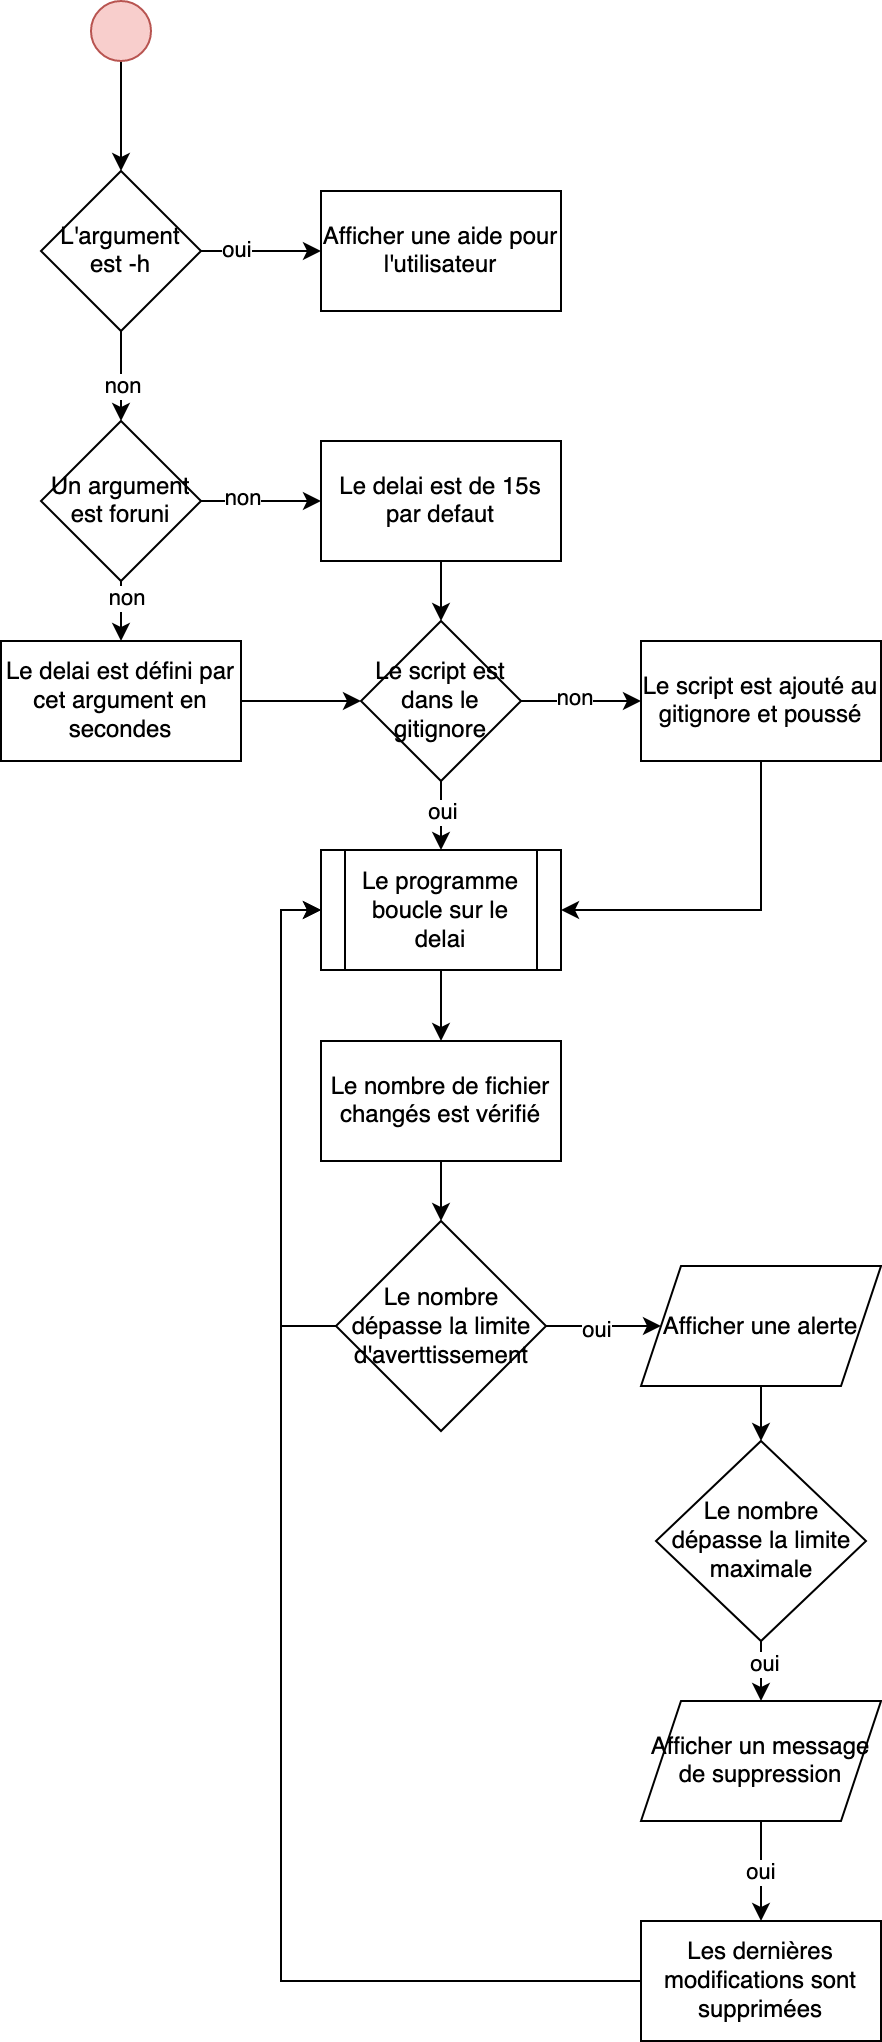

The diagram above was exported from draw.io. Its source (the exported page's mxGraphModel, read from the mxfile embedded in the PNG):
<mxGraphModel dx="1306" dy="764" grid="1" gridSize="10" guides="1" tooltips="1" connect="1" arrows="1" fold="1" page="1" pageScale="1" pageWidth="827" pageHeight="1169" math="0" shadow="0">
  <root>
    <mxCell id="0" />
    <mxCell id="1" parent="0" />
    <mxCell id="eiX-QprkQsA2OpAfsKcL-4" value="" style="edgeStyle=orthogonalEdgeStyle;rounded=0;orthogonalLoop=1;jettySize=auto;html=1;" edge="1" parent="1" source="eiX-QprkQsA2OpAfsKcL-2" target="eiX-QprkQsA2OpAfsKcL-3">
      <mxGeometry relative="1" as="geometry" />
    </mxCell>
    <mxCell id="eiX-QprkQsA2OpAfsKcL-2" value="" style="ellipse;whiteSpace=wrap;html=1;aspect=fixed;fillColor=#f8cecc;strokeColor=#b85450;" vertex="1" parent="1">
      <mxGeometry x="300" y="100" width="30" height="30" as="geometry" />
    </mxCell>
    <mxCell id="eiX-QprkQsA2OpAfsKcL-6" value="" style="edgeStyle=orthogonalEdgeStyle;rounded=0;orthogonalLoop=1;jettySize=auto;html=1;" edge="1" parent="1" source="eiX-QprkQsA2OpAfsKcL-3" target="eiX-QprkQsA2OpAfsKcL-5">
      <mxGeometry relative="1" as="geometry" />
    </mxCell>
    <mxCell id="eiX-QprkQsA2OpAfsKcL-24" value="oui" style="edgeLabel;html=1;align=center;verticalAlign=middle;resizable=0;points=[];" vertex="1" connectable="0" parent="eiX-QprkQsA2OpAfsKcL-6">
      <mxGeometry x="-0.4333" y="1" relative="1" as="geometry">
        <mxPoint as="offset" />
      </mxGeometry>
    </mxCell>
    <mxCell id="eiX-QprkQsA2OpAfsKcL-8" value="" style="edgeStyle=orthogonalEdgeStyle;rounded=0;orthogonalLoop=1;jettySize=auto;html=1;" edge="1" parent="1" source="eiX-QprkQsA2OpAfsKcL-3" target="eiX-QprkQsA2OpAfsKcL-7">
      <mxGeometry relative="1" as="geometry" />
    </mxCell>
    <mxCell id="eiX-QprkQsA2OpAfsKcL-25" value="non" style="edgeLabel;html=1;align=center;verticalAlign=middle;resizable=0;points=[];" vertex="1" connectable="0" parent="eiX-QprkQsA2OpAfsKcL-8">
      <mxGeometry x="0.2" relative="1" as="geometry">
        <mxPoint as="offset" />
      </mxGeometry>
    </mxCell>
    <mxCell id="eiX-QprkQsA2OpAfsKcL-3" value="L'argument est -h" style="rhombus;whiteSpace=wrap;html=1;" vertex="1" parent="1">
      <mxGeometry x="275" y="185" width="80" height="80" as="geometry" />
    </mxCell>
    <mxCell id="eiX-QprkQsA2OpAfsKcL-5" value="Afficher une aide pour l'utilisateur" style="whiteSpace=wrap;html=1;" vertex="1" parent="1">
      <mxGeometry x="415" y="195" width="120" height="60" as="geometry" />
    </mxCell>
    <mxCell id="eiX-QprkQsA2OpAfsKcL-10" value="" style="edgeStyle=orthogonalEdgeStyle;rounded=0;orthogonalLoop=1;jettySize=auto;html=1;" edge="1" parent="1" source="eiX-QprkQsA2OpAfsKcL-7" target="eiX-QprkQsA2OpAfsKcL-9">
      <mxGeometry relative="1" as="geometry" />
    </mxCell>
    <mxCell id="eiX-QprkQsA2OpAfsKcL-26" value="non" style="edgeLabel;html=1;align=center;verticalAlign=middle;resizable=0;points=[];" vertex="1" connectable="0" parent="eiX-QprkQsA2OpAfsKcL-10">
      <mxGeometry x="-0.68" y="2" relative="1" as="geometry">
        <mxPoint as="offset" />
      </mxGeometry>
    </mxCell>
    <mxCell id="eiX-QprkQsA2OpAfsKcL-12" value="" style="edgeStyle=orthogonalEdgeStyle;rounded=0;orthogonalLoop=1;jettySize=auto;html=1;" edge="1" parent="1" source="eiX-QprkQsA2OpAfsKcL-7" target="eiX-QprkQsA2OpAfsKcL-11">
      <mxGeometry relative="1" as="geometry" />
    </mxCell>
    <mxCell id="eiX-QprkQsA2OpAfsKcL-23" value="non" style="edgeLabel;html=1;align=center;verticalAlign=middle;resizable=0;points=[];" vertex="1" connectable="0" parent="eiX-QprkQsA2OpAfsKcL-12">
      <mxGeometry x="-0.3333" y="2" relative="1" as="geometry">
        <mxPoint as="offset" />
      </mxGeometry>
    </mxCell>
    <mxCell id="eiX-QprkQsA2OpAfsKcL-7" value="Un argument est foruni" style="rhombus;whiteSpace=wrap;html=1;" vertex="1" parent="1">
      <mxGeometry x="275" y="310" width="80" height="80" as="geometry" />
    </mxCell>
    <mxCell id="eiX-QprkQsA2OpAfsKcL-16" value="" style="edgeStyle=orthogonalEdgeStyle;rounded=0;orthogonalLoop=1;jettySize=auto;html=1;" edge="1" parent="1" source="eiX-QprkQsA2OpAfsKcL-9" target="eiX-QprkQsA2OpAfsKcL-15">
      <mxGeometry relative="1" as="geometry" />
    </mxCell>
    <mxCell id="eiX-QprkQsA2OpAfsKcL-9" value="Le delai est défini par cet argument en secondes" style="whiteSpace=wrap;html=1;" vertex="1" parent="1">
      <mxGeometry x="255" y="420" width="120" height="60" as="geometry" />
    </mxCell>
    <mxCell id="eiX-QprkQsA2OpAfsKcL-18" value="" style="edgeStyle=orthogonalEdgeStyle;rounded=0;orthogonalLoop=1;jettySize=auto;html=1;" edge="1" parent="1" source="eiX-QprkQsA2OpAfsKcL-11" target="eiX-QprkQsA2OpAfsKcL-15">
      <mxGeometry relative="1" as="geometry" />
    </mxCell>
    <mxCell id="eiX-QprkQsA2OpAfsKcL-11" value="Le delai est de 15s par defaut" style="whiteSpace=wrap;html=1;" vertex="1" parent="1">
      <mxGeometry x="415" y="320" width="120" height="60" as="geometry" />
    </mxCell>
    <mxCell id="eiX-QprkQsA2OpAfsKcL-20" value="" style="edgeStyle=orthogonalEdgeStyle;rounded=0;orthogonalLoop=1;jettySize=auto;html=1;" edge="1" parent="1" source="eiX-QprkQsA2OpAfsKcL-15" target="eiX-QprkQsA2OpAfsKcL-19">
      <mxGeometry relative="1" as="geometry" />
    </mxCell>
    <mxCell id="eiX-QprkQsA2OpAfsKcL-28" value="non" style="edgeLabel;html=1;align=center;verticalAlign=middle;resizable=0;points=[];" vertex="1" connectable="0" parent="eiX-QprkQsA2OpAfsKcL-20">
      <mxGeometry x="-0.1333" y="2" relative="1" as="geometry">
        <mxPoint as="offset" />
      </mxGeometry>
    </mxCell>
    <mxCell id="eiX-QprkQsA2OpAfsKcL-30" value="" style="edgeStyle=orthogonalEdgeStyle;rounded=0;orthogonalLoop=1;jettySize=auto;html=1;" edge="1" parent="1" source="eiX-QprkQsA2OpAfsKcL-15" target="eiX-QprkQsA2OpAfsKcL-29">
      <mxGeometry relative="1" as="geometry" />
    </mxCell>
    <mxCell id="eiX-QprkQsA2OpAfsKcL-31" value="oui" style="edgeLabel;html=1;align=center;verticalAlign=middle;resizable=0;points=[];" vertex="1" connectable="0" parent="eiX-QprkQsA2OpAfsKcL-30">
      <mxGeometry x="0.1429" relative="1" as="geometry">
        <mxPoint as="offset" />
      </mxGeometry>
    </mxCell>
    <mxCell id="eiX-QprkQsA2OpAfsKcL-15" value="Le script est dans le gitignore" style="rhombus;whiteSpace=wrap;html=1;" vertex="1" parent="1">
      <mxGeometry x="435" y="410" width="80" height="80" as="geometry" />
    </mxCell>
    <mxCell id="eiX-QprkQsA2OpAfsKcL-32" style="edgeStyle=orthogonalEdgeStyle;rounded=0;orthogonalLoop=1;jettySize=auto;html=1;entryX=1;entryY=0.5;entryDx=0;entryDy=0;" edge="1" parent="1" source="eiX-QprkQsA2OpAfsKcL-19" target="eiX-QprkQsA2OpAfsKcL-29">
      <mxGeometry relative="1" as="geometry">
        <Array as="points">
          <mxPoint x="635" y="555" />
        </Array>
      </mxGeometry>
    </mxCell>
    <mxCell id="eiX-QprkQsA2OpAfsKcL-19" value="Le script est ajouté au gitignore et poussé" style="whiteSpace=wrap;html=1;" vertex="1" parent="1">
      <mxGeometry x="575" y="420" width="120" height="60" as="geometry" />
    </mxCell>
    <mxCell id="eiX-QprkQsA2OpAfsKcL-34" value="" style="edgeStyle=orthogonalEdgeStyle;rounded=0;orthogonalLoop=1;jettySize=auto;html=1;" edge="1" parent="1" source="eiX-QprkQsA2OpAfsKcL-29" target="eiX-QprkQsA2OpAfsKcL-33">
      <mxGeometry relative="1" as="geometry" />
    </mxCell>
    <mxCell id="eiX-QprkQsA2OpAfsKcL-29" value="Le programme boucle sur le delai" style="shape=process;whiteSpace=wrap;html=1;backgroundOutline=1;" vertex="1" parent="1">
      <mxGeometry x="415" y="524.5" width="120" height="60" as="geometry" />
    </mxCell>
    <mxCell id="eiX-QprkQsA2OpAfsKcL-36" value="" style="edgeStyle=orthogonalEdgeStyle;rounded=0;orthogonalLoop=1;jettySize=auto;html=1;" edge="1" parent="1" source="eiX-QprkQsA2OpAfsKcL-33" target="eiX-QprkQsA2OpAfsKcL-35">
      <mxGeometry relative="1" as="geometry" />
    </mxCell>
    <mxCell id="eiX-QprkQsA2OpAfsKcL-33" value="Le nombre de fichier changés est vérifié" style="whiteSpace=wrap;html=1;" vertex="1" parent="1">
      <mxGeometry x="415" y="620" width="120" height="60" as="geometry" />
    </mxCell>
    <mxCell id="eiX-QprkQsA2OpAfsKcL-38" value="" style="edgeStyle=orthogonalEdgeStyle;rounded=0;orthogonalLoop=1;jettySize=auto;html=1;" edge="1" parent="1" source="eiX-QprkQsA2OpAfsKcL-35" target="eiX-QprkQsA2OpAfsKcL-37">
      <mxGeometry relative="1" as="geometry" />
    </mxCell>
    <mxCell id="eiX-QprkQsA2OpAfsKcL-39" value="oui" style="edgeLabel;html=1;align=center;verticalAlign=middle;resizable=0;points=[];" vertex="1" connectable="0" parent="eiX-QprkQsA2OpAfsKcL-38">
      <mxGeometry x="-0.1429" y="-2" relative="1" as="geometry">
        <mxPoint as="offset" />
      </mxGeometry>
    </mxCell>
    <mxCell id="eiX-QprkQsA2OpAfsKcL-42" style="edgeStyle=orthogonalEdgeStyle;rounded=0;orthogonalLoop=1;jettySize=auto;html=1;entryX=0;entryY=0.5;entryDx=0;entryDy=0;" edge="1" parent="1" source="eiX-QprkQsA2OpAfsKcL-35" target="eiX-QprkQsA2OpAfsKcL-29">
      <mxGeometry relative="1" as="geometry">
        <Array as="points">
          <mxPoint x="395" y="763" />
          <mxPoint x="395" y="555" />
        </Array>
      </mxGeometry>
    </mxCell>
    <mxCell id="eiX-QprkQsA2OpAfsKcL-35" value="Le nombre dépasse la limite d'averttissement" style="rhombus;whiteSpace=wrap;html=1;" vertex="1" parent="1">
      <mxGeometry x="422.5" y="710" width="105" height="105" as="geometry" />
    </mxCell>
    <mxCell id="eiX-QprkQsA2OpAfsKcL-44" value="" style="edgeStyle=orthogonalEdgeStyle;rounded=0;orthogonalLoop=1;jettySize=auto;html=1;" edge="1" parent="1" source="eiX-QprkQsA2OpAfsKcL-37" target="eiX-QprkQsA2OpAfsKcL-43">
      <mxGeometry relative="1" as="geometry" />
    </mxCell>
    <mxCell id="eiX-QprkQsA2OpAfsKcL-37" value="Afficher une alerte" style="shape=parallelogram;perimeter=parallelogramPerimeter;whiteSpace=wrap;html=1;fixedSize=1;" vertex="1" parent="1">
      <mxGeometry x="575" y="732.5" width="120" height="60" as="geometry" />
    </mxCell>
    <mxCell id="eiX-QprkQsA2OpAfsKcL-46" value="" style="edgeStyle=orthogonalEdgeStyle;rounded=0;orthogonalLoop=1;jettySize=auto;html=1;" edge="1" parent="1" source="eiX-QprkQsA2OpAfsKcL-43" target="eiX-QprkQsA2OpAfsKcL-45">
      <mxGeometry relative="1" as="geometry" />
    </mxCell>
    <mxCell id="eiX-QprkQsA2OpAfsKcL-51" value="oui" style="edgeLabel;html=1;align=center;verticalAlign=middle;resizable=0;points=[];" vertex="1" connectable="0" parent="eiX-QprkQsA2OpAfsKcL-46">
      <mxGeometry x="0.24" y="1" relative="1" as="geometry">
        <mxPoint as="offset" />
      </mxGeometry>
    </mxCell>
    <mxCell id="eiX-QprkQsA2OpAfsKcL-43" value="Le nombre dépasse la limite maximale" style="rhombus;whiteSpace=wrap;html=1;" vertex="1" parent="1">
      <mxGeometry x="582.5" y="820" width="105" height="100" as="geometry" />
    </mxCell>
    <mxCell id="eiX-QprkQsA2OpAfsKcL-48" value="" style="edgeStyle=orthogonalEdgeStyle;rounded=0;orthogonalLoop=1;jettySize=auto;html=1;" edge="1" parent="1" source="eiX-QprkQsA2OpAfsKcL-45" target="eiX-QprkQsA2OpAfsKcL-47">
      <mxGeometry relative="1" as="geometry" />
    </mxCell>
    <mxCell id="eiX-QprkQsA2OpAfsKcL-50" value="oui" style="edgeLabel;html=1;align=center;verticalAlign=middle;resizable=0;points=[];" vertex="1" connectable="0" parent="eiX-QprkQsA2OpAfsKcL-48">
      <mxGeometry y="-1" relative="1" as="geometry">
        <mxPoint as="offset" />
      </mxGeometry>
    </mxCell>
    <mxCell id="eiX-QprkQsA2OpAfsKcL-45" value="Afficher un message de suppression" style="shape=parallelogram;perimeter=parallelogramPerimeter;whiteSpace=wrap;html=1;fixedSize=1;" vertex="1" parent="1">
      <mxGeometry x="575" y="950" width="120" height="60" as="geometry" />
    </mxCell>
    <mxCell id="eiX-QprkQsA2OpAfsKcL-49" style="edgeStyle=orthogonalEdgeStyle;rounded=0;orthogonalLoop=1;jettySize=auto;html=1;entryX=0;entryY=0.5;entryDx=0;entryDy=0;" edge="1" parent="1" source="eiX-QprkQsA2OpAfsKcL-47" target="eiX-QprkQsA2OpAfsKcL-29">
      <mxGeometry relative="1" as="geometry" />
    </mxCell>
    <mxCell id="eiX-QprkQsA2OpAfsKcL-47" value="Les dernières modifications sont supprimées" style="whiteSpace=wrap;html=1;" vertex="1" parent="1">
      <mxGeometry x="575" y="1060" width="120" height="60" as="geometry" />
    </mxCell>
  </root>
</mxGraphModel>